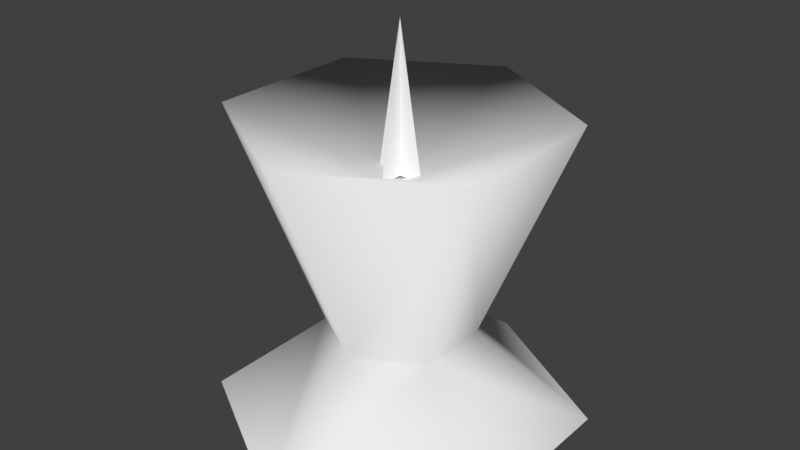 # Source: torch.blend  (saved by Blender 4.0.36; exported with 4.5.12 LTS)
import bpy
from mathutils import Matrix  # noqa: F401  (used for matrix-valued properties, if any)

bpy.ops.wm.read_factory_settings(use_empty=True)
scene = bpy.context.scene
scene.name = 'Scene'

# ---- collections
col_collection = bpy.data.collections.new('Collection'); scene.collection.children.link(col_collection)

# ---- materials (node trees are filled in below, after node groups)
mat_materials_objects_groundtorch = bpy.data.materials.new('materials/objects/groundtorch')

# ---- material node trees

# ---- world
world_world = bpy.data.worlds.new('World'); scene.world = world_world
world_world.use_nodes = True; world_world.node_tree.nodes.clear()
_N = world_world.node_tree.nodes; _L = world_world.node_tree.links
n0 = _N.new('ShaderNodeOutputWorld'); n0.name = 'World Output'; n0.location = (300, 300)
n1 = _N.new('ShaderNodeBackground'); n1.name = 'Background'; n1.location = (10, 300)
n1.inputs[0].default_value = (0.05088, 0.05088, 0.05088, 1.0)
_L.new(n1.outputs[0], n0.inputs[0])
n0.is_active_output = True
world_world.color = (0.05088, 0.05088, 0.05088)
world_world.use_sun_shadow = False
world_world.sun_shadow_jitter_overblur = 0.0

# ---- meshes
me_groundtorch = bpy.data.meshes.new('groundtorch')
me_groundtorch.from_pydata([(0.1367, 0.07892, 0.188), (0.0, 0.1578, 0.188), (0.0, 0.3982, 0.0), (0.0, 0.3477, 0.6558), (0.3449, 0.1991, 0.0), (0.3011, 0.1738, 0.6558), (0.3449, -0.1991, 0.0), (0.3011, -0.1738, 0.6558), (0.0, -0.3982, 0.0), (0.0, -0.3477, 0.6558), (-0.3449, -0.1991, 0.0), (-0.3011, -0.1738, 0.6558), (-0.3449, 0.1991, 0.0), (-0.3011, 0.1738, 0.6558), (0.1367, -0.07892, 0.188), (0.0, -0.1578, 0.188), (-0.1367, -0.07892, 0.188), (-0.1367, 0.07892, 0.188), (0.0, 2.823e-09, 0.5193), (0.0, 1.469e-08, 0.8412), (1.49e-08, -0.05317, 0.527), (1.118e-08, 0.05317, 0.527), (-0.05317, -9.041e-09, 0.527), (0.05317, -9.041e-09, 0.527), (0.0, 1.469e-08, 0.8412)], [], [(1, 4, 2), (17, 13, 3), (12, 17, 1), (0, 1, 3), (4, 0, 14), (7, 15, 14), (8, 6, 14), (15, 11, 16), (16, 12, 10), (11, 17, 16), (8, 15, 16), (0, 5, 7), (5, 3, 18), (3, 13, 18), (13, 11, 18), (11, 9, 18), (9, 7, 18), (7, 5, 18), (20, 21, 19), (22, 23, 24), (1, 0, 4), (5, 0, 3), (6, 4, 14), (14, 0, 7), (7, 9, 15), (10, 8, 16), (15, 9, 11), (16, 17, 12), (11, 13, 17), (1, 17, 3), (2, 12, 1), (15, 8, 14)])
me_groundtorch.polygons.foreach_set('use_smooth', [True] * 32)
_uv = me_groundtorch.uv_layers.new(name='UVMap')
_uv.uv.foreach_set('vector', [0.02445, 0.2198, 0.336, 0.02397, 0.02445, 0.02397, 0.336, 0.2198, 0.336, 0.6735, 0.02445, 0.6735, 0.336, 0.02397, 0.336, 0.2198, 0.02445, 0.2198, 0.336, 0.2198, 0.02445, 0.2198, 0.02445, 0.6735, 0.336, 0.02397, 0.336, 0.2198, 0.6675, 0.2198, 0.6675, 0.6735, 0.979, 0.2198, 0.6675, 0.2198, 0.979, 0.02397, 0.6675, 0.02397, 0.6675, 0.2198, 0.979, 0.2198, 0.6675, 0.6735, 0.6675, 0.2198, 0.6675, 0.2198, 0.336, 0.02397, 0.6675, 0.02397, 0.6675, 0.6735, 0.336, 0.2198, 0.6675, 0.2198, 0.979, 0.02397, 0.979, 0.2198, 0.6675, 0.2198, 0.336, 0.2198, 0.336, 0.6735, 0.6675, 0.6735, 0.1814, 0.6982, 0.02233, 0.9815, 0.3383, 0.9815, 0.02233, 0.9815, 0.1814, 0.6982, 0.3383, 0.9815, 0.1814, 0.6982, 0.4952, 0.6982, 0.3383, 0.9815, 0.4952, 0.6982, 0.6542, 0.9815, 0.3383, 0.9815, 0.6542, 0.9815, 0.4952, 0.6982, 0.3383, 0.9815, 0.4952, 0.6982, 0.1814, 0.6982, 0.3383, 0.9815, 0.9689, 0.8646, 0.9689, 0.748, 0.6244, 0.8063, 0.9689, 0.748, 0.9689, 0.8646, 0.6244, 0.8063, 0.02445, 0.2198, 0.336, 0.2198, 0.336, 0.02397, 0.336, 0.6735, 0.336, 0.2198, 0.02445, 0.6735, 0.6675, 0.02397, 0.336, 0.02397, 0.6675, 0.2198, 0.6675, 0.2198, 0.336, 0.2198, 0.6675, 0.6735, 0.6675, 0.6735, 0.979, 0.6735, 0.979, 0.2198, 0.6675, 0.02397, 0.979, 0.02397, 0.6675, 0.2198, 0.979, 0.2198, 0.979, 0.6735, 0.6675, 0.6735, 0.6675, 0.2198, 0.336, 0.2198, 0.336, 0.02397, 0.6675, 0.6735, 0.336, 0.6735, 0.336, 0.2198, 0.02445, 0.2198, 0.336, 0.2198, 0.02445, 0.6735, 0.02445, 0.02397, 0.336, 0.02397, 0.02445, 0.2198, 0.979, 0.2198, 0.979, 0.02397, 0.6675, 0.2198])
me_groundtorch.materials.append(mat_materials_objects_groundtorch)
me_groundtorch.use_paint_bone_selection = False
me_groundtorch.use_paint_mask = True
me_groundtorch.update()

# ---- objects
ob_groundtorch = bpy.data.objects.new('groundtorch', me_groundtorch)

# ---- transforms, parenting, visibility, modifiers, constraints
ob_groundtorch.location = (0.0, 0.0, 0.0)

# ---- collection membership
col_collection.objects.link(ob_groundtorch)

# ---- scene / render settings (as saved in the file)
scene.frame_start = 1; scene.frame_end = 250; scene.frame_set(1)
scene.render.engine = 'BLENDER_EEVEE_NEXT'
scene.cycles.sampling_pattern = 'TABULATED_SOBOL'
scene.view_settings.view_transform = 'Standard'
bpy.context.view_layer.update()

# ---- added for rendering (the .blend has no active camera and no usable light): camera, sun
cam_auto = bpy.data.cameras.new('AutoCamera')
cam_auto.lens = 50.0
cam_auto.sensor_width = 36.0
cam_auto.clip_end = 1000.0
ob_auto_camera = bpy.data.objects.new('AutoCamera', cam_auto)
scene.collection.objects.link(ob_auto_camera)
ob_auto_camera.location = (1.24746, -1.49695, 1.41859)
ob_auto_camera.rotation_euler = (1.09748, -7.21219e-08, 0.694738)
scene.camera = ob_auto_camera
light_auto_sun = bpy.data.lights.new('AutoSun', 'SUN')
light_auto_sun.energy = 3.0
light_auto_sun.angle = 0.0523599
ob_auto_sun = bpy.data.objects.new('AutoSun', light_auto_sun)
scene.collection.objects.link(ob_auto_sun)
ob_auto_sun.rotation_euler = (0.872665, 0.174533, 0.523599)
bpy.context.view_layer.update()

